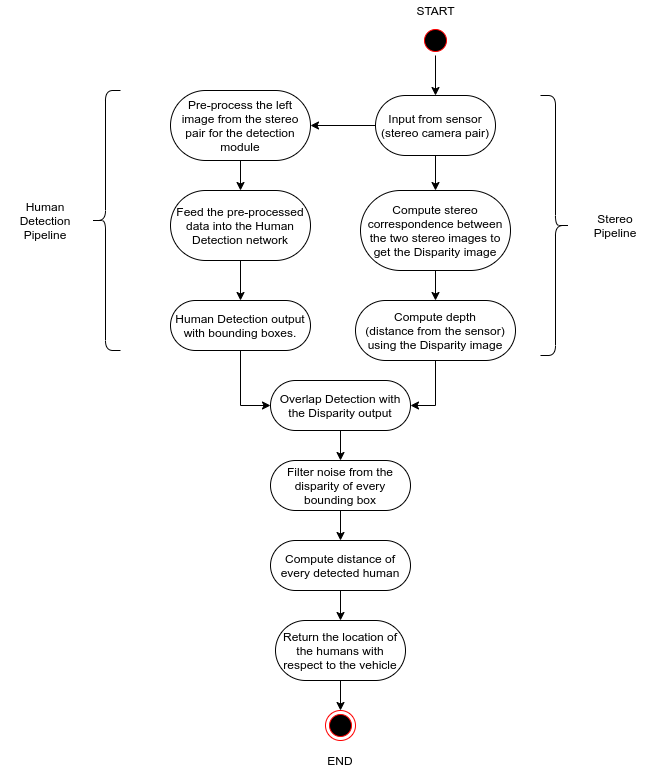

The diagram above was exported from draw.io. Its source (the exported page's mxGraphModel, read from the mxfile embedded in the PNG):
<mxGraphModel dx="1341" dy="738" grid="1" gridSize="10" guides="1" tooltips="1" connect="1" arrows="1" fold="1" page="1" pageScale="1" pageWidth="10000" pageHeight="10000" math="0" shadow="0">
  <root>
    <mxCell id="0" />
    <mxCell id="1" parent="0" />
    <mxCell id="Jm4GXcZ-TDqwfE2r3uoS-7" style="edgeStyle=orthogonalEdgeStyle;rounded=0;orthogonalLoop=1;jettySize=auto;html=1;exitX=0.5;exitY=1;exitDx=0;exitDy=0;entryX=0.5;entryY=0;entryDx=0;entryDy=0;" edge="1" parent="1" source="Jm4GXcZ-TDqwfE2r3uoS-1" target="Jm4GXcZ-TDqwfE2r3uoS-3">
      <mxGeometry relative="1" as="geometry" />
    </mxCell>
    <mxCell id="Jm4GXcZ-TDqwfE2r3uoS-1" value="" style="ellipse;html=1;shape=startState;fillColor=#000000;strokeColor=#ff0000;" vertex="1" parent="1">
      <mxGeometry x="590" y="65" width="30" height="30" as="geometry" />
    </mxCell>
    <mxCell id="Jm4GXcZ-TDqwfE2r3uoS-8" value="" style="edgeStyle=orthogonalEdgeStyle;rounded=0;orthogonalLoop=1;jettySize=auto;html=1;" edge="1" parent="1" source="Jm4GXcZ-TDqwfE2r3uoS-3" target="Jm4GXcZ-TDqwfE2r3uoS-4">
      <mxGeometry relative="1" as="geometry" />
    </mxCell>
    <mxCell id="Jm4GXcZ-TDqwfE2r3uoS-13" value="" style="edgeStyle=orthogonalEdgeStyle;rounded=0;orthogonalLoop=1;jettySize=auto;html=1;" edge="1" parent="1" source="Jm4GXcZ-TDqwfE2r3uoS-3" target="Jm4GXcZ-TDqwfE2r3uoS-10">
      <mxGeometry relative="1" as="geometry" />
    </mxCell>
    <mxCell id="Jm4GXcZ-TDqwfE2r3uoS-3" value="Input from sensor (stereo camera pair)" style="rounded=1;whiteSpace=wrap;html=1;arcSize=50;" vertex="1" parent="1">
      <mxGeometry x="545" y="135" width="120" height="60" as="geometry" />
    </mxCell>
    <mxCell id="Jm4GXcZ-TDqwfE2r3uoS-9" value="" style="edgeStyle=orthogonalEdgeStyle;rounded=0;orthogonalLoop=1;jettySize=auto;html=1;" edge="1" parent="1" source="Jm4GXcZ-TDqwfE2r3uoS-4" target="Jm4GXcZ-TDqwfE2r3uoS-5">
      <mxGeometry relative="1" as="geometry" />
    </mxCell>
    <mxCell id="Jm4GXcZ-TDqwfE2r3uoS-4" value="Compute stereo correspondence between the two stereo images to get the Disparity image" style="rounded=1;whiteSpace=wrap;html=1;arcSize=50;" vertex="1" parent="1">
      <mxGeometry x="530" y="230" width="150" height="80" as="geometry" />
    </mxCell>
    <mxCell id="Jm4GXcZ-TDqwfE2r3uoS-21" style="edgeStyle=orthogonalEdgeStyle;rounded=0;orthogonalLoop=1;jettySize=auto;html=1;exitX=0.5;exitY=1;exitDx=0;exitDy=0;entryX=1;entryY=0.5;entryDx=0;entryDy=0;" edge="1" parent="1" source="Jm4GXcZ-TDqwfE2r3uoS-5" target="Jm4GXcZ-TDqwfE2r3uoS-19">
      <mxGeometry relative="1" as="geometry" />
    </mxCell>
    <mxCell id="Jm4GXcZ-TDqwfE2r3uoS-5" value="Compute depth&lt;br&gt;(distance from the sensor) using the Disparity image" style="rounded=1;whiteSpace=wrap;html=1;arcSize=50;" vertex="1" parent="1">
      <mxGeometry x="525" y="340" width="160" height="60" as="geometry" />
    </mxCell>
    <mxCell id="Jm4GXcZ-TDqwfE2r3uoS-16" value="" style="edgeStyle=orthogonalEdgeStyle;rounded=0;orthogonalLoop=1;jettySize=auto;html=1;" edge="1" parent="1" source="Jm4GXcZ-TDqwfE2r3uoS-10" target="Jm4GXcZ-TDqwfE2r3uoS-15">
      <mxGeometry relative="1" as="geometry" />
    </mxCell>
    <mxCell id="Jm4GXcZ-TDqwfE2r3uoS-10" value="Pre-process the left image from the stereo pair for the detection module" style="rounded=1;whiteSpace=wrap;html=1;arcSize=50;" vertex="1" parent="1">
      <mxGeometry x="340" y="130" width="140" height="70" as="geometry" />
    </mxCell>
    <mxCell id="Jm4GXcZ-TDqwfE2r3uoS-18" value="" style="edgeStyle=orthogonalEdgeStyle;rounded=0;orthogonalLoop=1;jettySize=auto;html=1;" edge="1" parent="1" source="Jm4GXcZ-TDqwfE2r3uoS-15" target="Jm4GXcZ-TDqwfE2r3uoS-17">
      <mxGeometry relative="1" as="geometry" />
    </mxCell>
    <mxCell id="Jm4GXcZ-TDqwfE2r3uoS-15" value="Feed the pre-processed data into the Human Detection network" style="rounded=1;whiteSpace=wrap;html=1;arcSize=50;" vertex="1" parent="1">
      <mxGeometry x="340" y="230" width="140" height="70" as="geometry" />
    </mxCell>
    <mxCell id="Jm4GXcZ-TDqwfE2r3uoS-23" style="edgeStyle=orthogonalEdgeStyle;rounded=0;orthogonalLoop=1;jettySize=auto;html=1;exitX=0.5;exitY=1;exitDx=0;exitDy=0;entryX=0;entryY=0.5;entryDx=0;entryDy=0;" edge="1" parent="1" source="Jm4GXcZ-TDqwfE2r3uoS-17" target="Jm4GXcZ-TDqwfE2r3uoS-19">
      <mxGeometry relative="1" as="geometry" />
    </mxCell>
    <mxCell id="Jm4GXcZ-TDqwfE2r3uoS-17" value="Human Detection output with bounding boxes." style="rounded=1;whiteSpace=wrap;html=1;arcSize=50;" vertex="1" parent="1">
      <mxGeometry x="340" y="340" width="140" height="50" as="geometry" />
    </mxCell>
    <mxCell id="Jm4GXcZ-TDqwfE2r3uoS-25" value="" style="edgeStyle=orthogonalEdgeStyle;rounded=0;orthogonalLoop=1;jettySize=auto;html=1;" edge="1" parent="1" source="Jm4GXcZ-TDqwfE2r3uoS-19" target="Jm4GXcZ-TDqwfE2r3uoS-24">
      <mxGeometry relative="1" as="geometry" />
    </mxCell>
    <mxCell id="Jm4GXcZ-TDqwfE2r3uoS-19" value="Overlap Detection with the Disparity output" style="rounded=1;whiteSpace=wrap;html=1;arcSize=50;" vertex="1" parent="1">
      <mxGeometry x="440" y="420" width="140" height="50" as="geometry" />
    </mxCell>
    <mxCell id="Jm4GXcZ-TDqwfE2r3uoS-27" value="" style="edgeStyle=orthogonalEdgeStyle;rounded=0;orthogonalLoop=1;jettySize=auto;html=1;" edge="1" parent="1" source="Jm4GXcZ-TDqwfE2r3uoS-24" target="Jm4GXcZ-TDqwfE2r3uoS-26">
      <mxGeometry relative="1" as="geometry" />
    </mxCell>
    <mxCell id="Jm4GXcZ-TDqwfE2r3uoS-24" value="Filter noise from the disparity of every bounding box" style="rounded=1;whiteSpace=wrap;html=1;arcSize=50;" vertex="1" parent="1">
      <mxGeometry x="440" y="500" width="140" height="50" as="geometry" />
    </mxCell>
    <mxCell id="Jm4GXcZ-TDqwfE2r3uoS-29" value="" style="edgeStyle=orthogonalEdgeStyle;rounded=0;orthogonalLoop=1;jettySize=auto;html=1;" edge="1" parent="1" source="Jm4GXcZ-TDqwfE2r3uoS-26" target="Jm4GXcZ-TDqwfE2r3uoS-28">
      <mxGeometry relative="1" as="geometry" />
    </mxCell>
    <mxCell id="Jm4GXcZ-TDqwfE2r3uoS-26" value="Compute distance of every detected human" style="rounded=1;whiteSpace=wrap;html=1;arcSize=50;" vertex="1" parent="1">
      <mxGeometry x="440" y="580" width="140" height="50" as="geometry" />
    </mxCell>
    <mxCell id="Jm4GXcZ-TDqwfE2r3uoS-31" style="edgeStyle=orthogonalEdgeStyle;rounded=0;orthogonalLoop=1;jettySize=auto;html=1;exitX=0.5;exitY=1;exitDx=0;exitDy=0;entryX=0.5;entryY=0;entryDx=0;entryDy=0;" edge="1" parent="1" source="Jm4GXcZ-TDqwfE2r3uoS-28" target="Jm4GXcZ-TDqwfE2r3uoS-30">
      <mxGeometry relative="1" as="geometry" />
    </mxCell>
    <mxCell id="Jm4GXcZ-TDqwfE2r3uoS-28" value="Return the location of the humans with respect to the vehicle" style="rounded=1;whiteSpace=wrap;html=1;arcSize=50;" vertex="1" parent="1">
      <mxGeometry x="445" y="660" width="130" height="60" as="geometry" />
    </mxCell>
    <mxCell id="Jm4GXcZ-TDqwfE2r3uoS-30" value="" style="ellipse;html=1;shape=endState;fillColor=#000000;strokeColor=#ff0000;" vertex="1" parent="1">
      <mxGeometry x="495" y="750" width="30" height="30" as="geometry" />
    </mxCell>
    <mxCell id="Jm4GXcZ-TDqwfE2r3uoS-32" value="START" style="text;html=1;strokeColor=none;fillColor=none;align=center;verticalAlign=middle;whiteSpace=wrap;rounded=0;" vertex="1" parent="1">
      <mxGeometry x="585" y="40" width="40" height="20" as="geometry" />
    </mxCell>
    <mxCell id="Jm4GXcZ-TDqwfE2r3uoS-33" value="END" style="text;html=1;strokeColor=none;fillColor=none;align=center;verticalAlign=middle;whiteSpace=wrap;rounded=0;" vertex="1" parent="1">
      <mxGeometry x="490" y="790" width="40" height="20" as="geometry" />
    </mxCell>
    <mxCell id="Jm4GXcZ-TDqwfE2r3uoS-35" value="" style="shape=curlyBracket;whiteSpace=wrap;html=1;rounded=1;" vertex="1" parent="1">
      <mxGeometry x="260" y="130" width="30" height="260" as="geometry" />
    </mxCell>
    <mxCell id="Jm4GXcZ-TDqwfE2r3uoS-36" value="Human Detection Pipeline" style="text;html=1;strokeColor=none;fillColor=none;align=center;verticalAlign=middle;whiteSpace=wrap;rounded=0;" vertex="1" parent="1">
      <mxGeometry x="170" y="230" width="90" height="60" as="geometry" />
    </mxCell>
    <mxCell id="Jm4GXcZ-TDqwfE2r3uoS-37" value="Stereo Pipeline" style="text;html=1;strokeColor=none;fillColor=none;align=center;verticalAlign=middle;whiteSpace=wrap;rounded=0;" vertex="1" parent="1">
      <mxGeometry x="750" y="235" width="70" height="60" as="geometry" />
    </mxCell>
    <mxCell id="Jm4GXcZ-TDqwfE2r3uoS-38" value="" style="shape=curlyBracket;whiteSpace=wrap;html=1;rounded=1;rotation=180;" vertex="1" parent="1">
      <mxGeometry x="710" y="135" width="30" height="260" as="geometry" />
    </mxCell>
  </root>
</mxGraphModel>